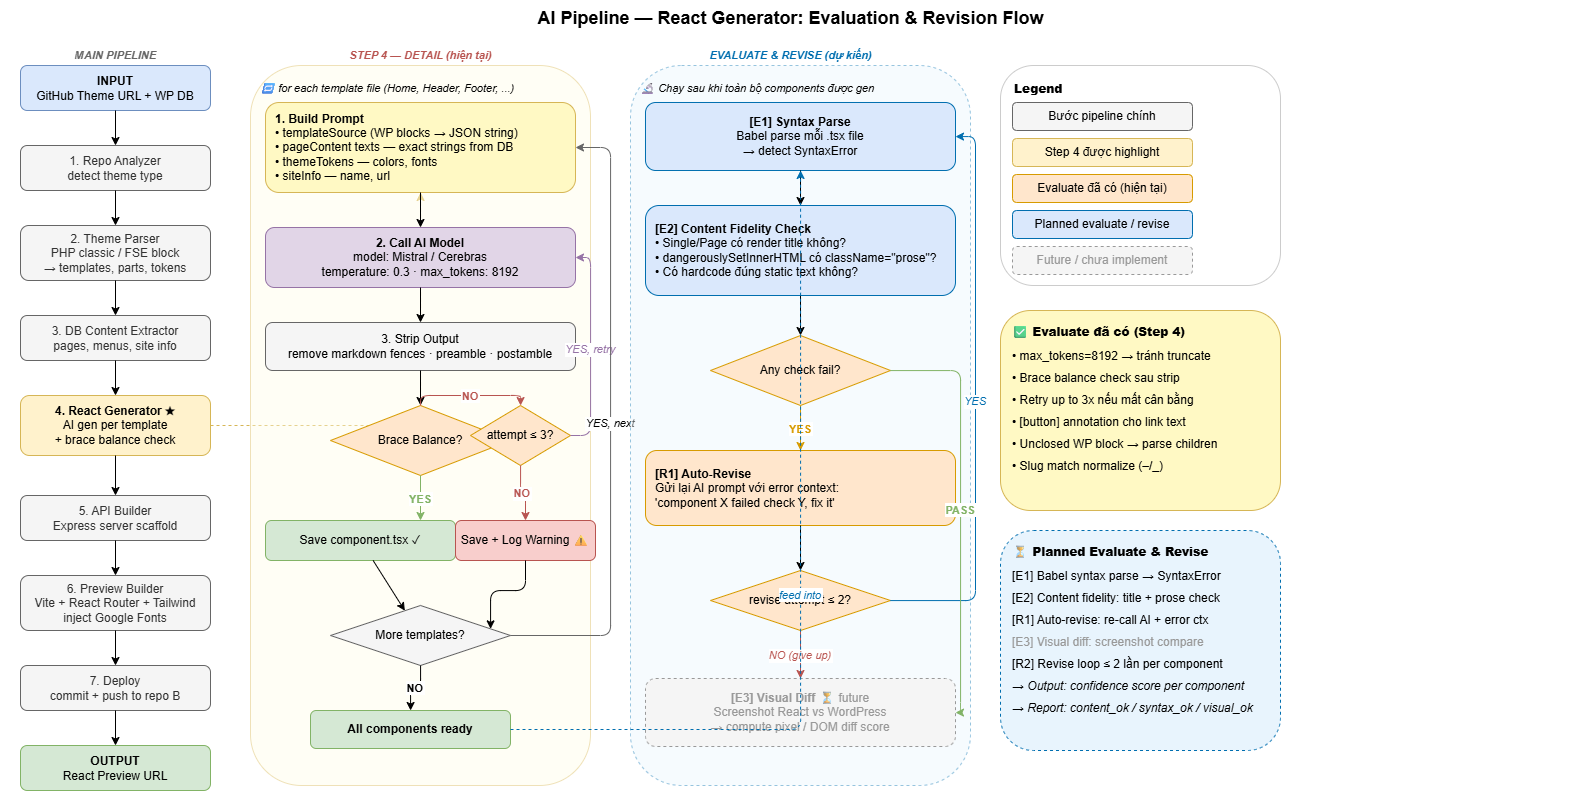

The diagram above was exported from draw.io. Its source (the exported page's mxGraphModel, read from the mxfile embedded in the PNG):
<mxGraphModel dx="1603" dy="865" grid="1" gridSize="10" guides="1" tooltips="1" connect="1" arrows="1" fold="1" page="0" pageScale="1" pageWidth="1600" pageHeight="1000" math="0" shadow="0">
  <root>
    <mxCell id="0" />
    <mxCell id="1" parent="0" />
    <mxCell id="2" parent="1" style="text;html=1;strokeColor=none;fillColor=none;align=center;verticalAlign=middle;fontSize=18;fontStyle=1;" value="AI Pipeline — React Generator: Evaluation &amp; Revision Flow" vertex="1">
      <mxGeometry height="36" width="1580" y="10" as="geometry" />
    </mxCell>
    <mxCell id="3" parent="1" style="text;html=1;strokeColor=none;fillColor=none;align=center;fontSize=11;fontStyle=3;fontColor=#666666;" value="MAIN PIPELINE" vertex="1">
      <mxGeometry height="20" width="190" x="20" y="52" as="geometry" />
    </mxCell>
    <mxCell id="4" parent="1" style="text;html=1;strokeColor=none;fillColor=none;align=center;fontSize=11;fontStyle=3;fontColor=#b85450;" value="STEP 4 — DETAIL (hiện tại)" vertex="1">
      <mxGeometry height="20" width="330" x="255" y="52" as="geometry" />
    </mxCell>
    <mxCell id="5" parent="1" style="text;html=1;strokeColor=none;fillColor=none;align=center;fontSize=11;fontStyle=3;fontColor=#006EAF;" value="EVALUATE &amp; REVISE (dự kiến)" vertex="1">
      <mxGeometry height="20" width="320" x="630" y="52" as="geometry" />
    </mxCell>
    <mxCell id="p0" parent="1" style="rounded=1;whiteSpace=wrap;html=1;fillColor=#dae8fc;strokeColor=#6c8ebf;" value="&lt;b&gt;INPUT&lt;/b&gt;&lt;br&gt;GitHub Theme URL + WP DB" vertex="1">
      <mxGeometry height="45" width="190" x="20" y="75" as="geometry" />
    </mxCell>
    <mxCell id="e01" edge="1" parent="1" source="p0" style="edgeStyle=orthogonalEdgeStyle;" target="p1">
      <mxGeometry relative="1" as="geometry" />
    </mxCell>
    <mxCell id="p1" parent="1" style="rounded=1;whiteSpace=wrap;html=1;fillColor=#f5f5f5;strokeColor=#666666;fontColor=#333333;" value="1. Repo Analyzer&lt;br&gt;detect theme type" vertex="1">
      <mxGeometry height="45" width="190" x="20" y="155" as="geometry" />
    </mxCell>
    <mxCell id="e12" edge="1" parent="1" source="p1" style="edgeStyle=orthogonalEdgeStyle;" target="p2">
      <mxGeometry relative="1" as="geometry" />
    </mxCell>
    <mxCell id="p2" parent="1" style="rounded=1;whiteSpace=wrap;html=1;fillColor=#f5f5f5;strokeColor=#666666;fontColor=#333333;" value="2. Theme Parser&lt;br&gt;PHP classic / FSE block&lt;br&gt;→ templates, parts, tokens" vertex="1">
      <mxGeometry height="55" width="190" x="20" y="235" as="geometry" />
    </mxCell>
    <mxCell id="e23" edge="1" parent="1" source="p2" style="edgeStyle=orthogonalEdgeStyle;" target="p3">
      <mxGeometry relative="1" as="geometry" />
    </mxCell>
    <mxCell id="p3" parent="1" style="rounded=1;whiteSpace=wrap;html=1;fillColor=#f5f5f5;strokeColor=#666666;fontColor=#333333;" value="3. DB Content Extractor&lt;br&gt;pages, menus, site info" vertex="1">
      <mxGeometry height="45" width="190" x="20" y="325" as="geometry" />
    </mxCell>
    <mxCell id="e34" edge="1" parent="1" source="p3" style="edgeStyle=orthogonalEdgeStyle;" target="p4">
      <mxGeometry relative="1" as="geometry" />
    </mxCell>
    <mxCell id="p4" parent="1" style="rounded=1;whiteSpace=wrap;html=1;fillColor=#fff2cc;strokeColor=#d6b656;fontStyle=0;fontSize=12;" value="&lt;b&gt;4. React Generator ★&lt;/b&gt;&lt;br&gt;AI gen per template&lt;br&gt;+ brace balance check" vertex="1">
      <mxGeometry height="60" width="190" x="20" y="405" as="geometry" />
    </mxCell>
    <mxCell id="e45" edge="1" parent="1" source="p4" style="edgeStyle=orthogonalEdgeStyle;" target="p5">
      <mxGeometry relative="1" as="geometry" />
    </mxCell>
    <mxCell id="p5" parent="1" style="rounded=1;whiteSpace=wrap;html=1;fillColor=#f5f5f5;strokeColor=#666666;fontColor=#333333;" value="5. API Builder&lt;br&gt;Express server scaffold" vertex="1">
      <mxGeometry height="45" width="190" x="20" y="505" as="geometry" />
    </mxCell>
    <mxCell id="e56" edge="1" parent="1" source="p5" style="edgeStyle=orthogonalEdgeStyle;" target="p6">
      <mxGeometry relative="1" as="geometry" />
    </mxCell>
    <mxCell id="p6" parent="1" style="rounded=1;whiteSpace=wrap;html=1;fillColor=#f5f5f5;strokeColor=#666666;fontColor=#333333;" value="6. Preview Builder&lt;br&gt;Vite + React Router + Tailwind&lt;br&gt;inject Google Fonts" vertex="1">
      <mxGeometry height="55" width="190" x="20" y="585" as="geometry" />
    </mxCell>
    <mxCell id="e67" edge="1" parent="1" source="p6" style="edgeStyle=orthogonalEdgeStyle;" target="p7">
      <mxGeometry relative="1" as="geometry" />
    </mxCell>
    <mxCell id="p7" parent="1" style="rounded=1;whiteSpace=wrap;html=1;fillColor=#f5f5f5;strokeColor=#666666;fontColor=#333333;" value="7. Deploy&lt;br&gt;commit + push to repo B" vertex="1">
      <mxGeometry height="45" width="190" x="20" y="675" as="geometry" />
    </mxCell>
    <mxCell id="e78" edge="1" parent="1" source="p7" style="edgeStyle=orthogonalEdgeStyle;" target="p8">
      <mxGeometry relative="1" as="geometry" />
    </mxCell>
    <mxCell id="p8" parent="1" style="rounded=1;whiteSpace=wrap;html=1;fillColor=#d5e8d4;strokeColor=#82b366;" value="&lt;b&gt;OUTPUT&lt;/b&gt;&lt;br&gt;React Preview URL" vertex="1">
      <mxGeometry height="45" width="190" x="20" y="755" as="geometry" />
    </mxCell>
    <mxCell id="link4" edge="1" parent="1" source="p4" style="edgeStyle=orthogonalEdgeStyle;dashed=1;strokeColor=#d6b656;fontColor=#d6b656;fontStyle=2;" target="d_build" value="zoom in">
      <mxGeometry relative="1" as="geometry" />
    </mxCell>
    <mxCell id="d_bg" parent="1" style="rounded=1;whiteSpace=wrap;html=1;fillColor=#fffde7;strokeColor=#d6b656;opacity=40;" value="" vertex="1">
      <mxGeometry height="720" width="340" x="250" y="75" as="geometry" />
    </mxCell>
    <mxCell id="d_loop" parent="1" style="text;html=1;strokeColor=none;fillColor=none;align=left;fontSize=11;fontStyle=2;" value="🔁  for each template file (Home, Header, Footer, ...)" vertex="1">
      <mxGeometry height="20" width="325" x="258" y="85" as="geometry" />
    </mxCell>
    <mxCell id="d_build" parent="1" style="rounded=1;whiteSpace=wrap;html=1;fillColor=#fff9c4;strokeColor=#d6b656;align=left;spacingLeft=8;" value="&lt;b&gt;1. Build Prompt&lt;/b&gt;&lt;br&gt;• templateSource (WP blocks → JSON string)&lt;br&gt;• pageContent texts — exact strings from DB&lt;br&gt;• themeTokens — colors, fonts&lt;br&gt;• siteInfo — name, url" vertex="1">
      <mxGeometry height="90" width="310" x="265" y="112" as="geometry" />
    </mxCell>
    <mxCell id="ed1" edge="1" parent="1" source="d_build" style="edgeStyle=orthogonalEdgeStyle;" target="d_ai">
      <mxGeometry relative="1" as="geometry" />
    </mxCell>
    <mxCell id="d_ai" parent="1" style="rounded=1;whiteSpace=wrap;html=1;fillColor=#e1d5e7;strokeColor=#9673a6;" value="&lt;b&gt;2. Call AI Model&lt;/b&gt;&lt;br&gt;model: Mistral / Cerebras&lt;br&gt;temperature: 0.3 · max_tokens: 8192" vertex="1">
      <mxGeometry height="60" width="310" x="265" y="237" as="geometry" />
    </mxCell>
    <mxCell id="ed2" edge="1" parent="1" source="d_ai" style="edgeStyle=orthogonalEdgeStyle;" target="d_strip">
      <mxGeometry relative="1" as="geometry" />
    </mxCell>
    <mxCell id="d_strip" parent="1" style="rounded=1;whiteSpace=wrap;html=1;fillColor=#f5f5f5;strokeColor=#666666;" value="3. Strip Output&lt;br&gt;remove markdown fences · preamble · postamble" vertex="1">
      <mxGeometry height="48" width="310" x="265" y="332" as="geometry" />
    </mxCell>
    <mxCell id="ed3" edge="1" parent="1" source="d_strip" style="edgeStyle=orthogonalEdgeStyle;" target="d_check">
      <mxGeometry relative="1" as="geometry" />
    </mxCell>
    <mxCell id="d_check" parent="1" style="rhombus;whiteSpace=wrap;html=1;fillColor=#ffe6cc;strokeColor=#d79b00;" value="Brace Balance?" vertex="1">
      <mxGeometry height="70" width="180" x="330" y="415" as="geometry" />
    </mxCell>
    <mxCell id="d_save" parent="1" style="rounded=1;whiteSpace=wrap;html=1;fillColor=#d5e8d4;strokeColor=#82b366;" value="Save component.tsx ✓" vertex="1">
      <mxGeometry height="40" width="190" x="265" y="530" as="geometry" />
    </mxCell>
    <mxCell id="ed_yes" edge="1" parent="1" source="d_check" style="edgeStyle=orthogonalEdgeStyle;strokeColor=#82b366;fontColor=#82b366;fontStyle=1;" target="d_save" value="YES">
      <mxGeometry relative="1" as="geometry">
        <Array as="points">
          <mxPoint x="360" y="485" />
          <mxPoint x="360" y="550" />
        </Array>
      </mxGeometry>
    </mxCell>
    <mxCell id="d_retry" parent="1" style="rhombus;whiteSpace=wrap;html=1;fillColor=#ffe6cc;strokeColor=#d79b00;" value="attempt ≤ 3?" vertex="1">
      <mxGeometry height="60" width="100" x="470" y="415" as="geometry" />
    </mxCell>
    <mxCell id="ed_no" edge="1" parent="1" source="d_check" style="edgeStyle=orthogonalEdgeStyle;strokeColor=#b85450;fontColor=#b85450;fontStyle=1;" target="d_retry" value="NO">
      <mxGeometry relative="1" as="geometry" />
    </mxCell>
    <mxCell id="ed_retry_yes" edge="1" parent="1" source="d_retry" style="edgeStyle=orthogonalEdgeStyle;strokeColor=#9673a6;fontColor=#9673a6;fontStyle=2;exitX=1;exitY=0.5;" target="d_ai" value="YES, retry">
      <mxGeometry relative="1" as="geometry">
        <Array as="points">
          <mxPoint x="590" y="445" />
          <mxPoint x="600" y="267" />
        </Array>
      </mxGeometry>
    </mxCell>
    <mxCell id="d_warn" parent="1" style="rounded=1;whiteSpace=wrap;html=1;fillColor=#f8cecc;strokeColor=#b85450;" value="Save + Log Warning ⚠" vertex="1">
      <mxGeometry height="40" width="140" x="455" y="530" as="geometry" />
    </mxCell>
    <mxCell id="ed_retry_no" edge="1" parent="1" source="d_retry" style="edgeStyle=orthogonalEdgeStyle;strokeColor=#b85450;fontColor=#b85450;fontStyle=1;" target="d_warn" value="NO">
      <mxGeometry relative="1" as="geometry" />
    </mxCell>
    <mxCell id="d_more" parent="1" style="rhombus;whiteSpace=wrap;html=1;fillColor=#f5f5f5;strokeColor=#666666;" value="More templates?" vertex="1">
      <mxGeometry height="60" width="180" x="330" y="615" as="geometry" />
    </mxCell>
    <mxCell id="ed_sm" edge="1" parent="1" source="d_save" target="d_more">
      <mxGeometry relative="1" as="geometry" />
    </mxCell>
    <mxCell id="ed_wm" edge="1" parent="1" source="d_warn" style="edgeStyle=orthogonalEdgeStyle;" target="d_more">
      <mxGeometry relative="1" as="geometry">
        <Array as="points">
          <mxPoint x="525" y="600" />
          <mxPoint x="490" y="600" />
          <mxPoint x="490" y="645" />
        </Array>
      </mxGeometry>
    </mxCell>
    <mxCell id="ed_more_yes" edge="1" parent="1" source="d_more" style="edgeStyle=orthogonalEdgeStyle;strokeColor=#666666;fontStyle=2;exitX=1;exitY=0.5;" target="d_build" value="YES, next">
      <mxGeometry relative="1" as="geometry">
        <Array as="points">
          <mxPoint x="610" y="645" />
          <mxPoint x="615" y="157" />
        </Array>
      </mxGeometry>
    </mxCell>
    <mxCell id="d_done" parent="1" style="rounded=1;whiteSpace=wrap;html=1;fillColor=#d5e8d4;strokeColor=#82b366;fontStyle=1;" value="All components ready" vertex="1">
      <mxGeometry height="38" width="200" x="310" y="720" as="geometry" />
    </mxCell>
    <mxCell id="ed_more_no" edge="1" parent="1" source="d_more" style="edgeStyle=orthogonalEdgeStyle;fontStyle=1;" target="d_done" value="NO">
      <mxGeometry relative="1" as="geometry" />
    </mxCell>
    <mxCell id="ev_bg" parent="1" style="rounded=1;whiteSpace=wrap;html=1;fillColor=#e8f4fd;strokeColor=#006EAF;opacity=40;dashed=1;" value="" vertex="1">
      <mxGeometry height="720" width="340" x="630" y="75" as="geometry" />
    </mxCell>
    <mxCell id="ev_label2" parent="1" style="text;html=1;strokeColor=none;fillColor=none;align=left;fontSize=11;fontStyle=2;" value="🔬  Chạy sau khi toàn bộ components được gen" vertex="1">
      <mxGeometry height="20" width="325" x="638" y="85" as="geometry" />
    </mxCell>
    <mxCell id="ev1" parent="1" style="rounded=1;whiteSpace=wrap;html=1;fillColor=#dae8fc;strokeColor=#006EAF;" value="&lt;b&gt;[E1] Syntax Parse&lt;/b&gt;&lt;br&gt;Babel parse mỗi .tsx file&lt;br&gt;→ detect SyntaxError" vertex="1">
      <mxGeometry height="68" width="310" x="645" y="112" as="geometry" />
    </mxCell>
    <mxCell id="ee12" edge="1" parent="1" source="ev1" style="edgeStyle=orthogonalEdgeStyle;" target="ev2">
      <mxGeometry relative="1" as="geometry" />
    </mxCell>
    <mxCell id="ev2" parent="1" style="rounded=1;whiteSpace=wrap;html=1;fillColor=#dae8fc;strokeColor=#006EAF;align=left;spacingLeft=8;" value="&lt;b&gt;[E2] Content Fidelity Check&lt;/b&gt;&lt;br&gt;• Single/Page có render title không?&lt;br&gt;• dangerouslySetInnerHTML có className=&quot;prose&quot;?&lt;br&gt;• Có hardcode đúng static text không?" vertex="1">
      <mxGeometry height="90" width="310" x="645" y="215" as="geometry" />
    </mxCell>
    <mxCell id="ee23" edge="1" parent="1" source="ev2" style="edgeStyle=orthogonalEdgeStyle;" target="ev3">
      <mxGeometry relative="1" as="geometry" />
    </mxCell>
    <mxCell id="ev3" parent="1" style="rhombus;whiteSpace=wrap;html=1;fillColor=#ffe6cc;strokeColor=#d79b00;" value="Any check fail?" vertex="1">
      <mxGeometry height="70" width="180" x="710" y="345" as="geometry" />
    </mxCell>
    <mxCell id="ev4" parent="1" style="rounded=1;whiteSpace=wrap;html=1;fillColor=#ffe6cc;strokeColor=#d79b00;align=left;spacingLeft=8;" value="&lt;b&gt;[R1] Auto-Revise&lt;/b&gt;&lt;br&gt;Gửi lại AI prompt với error context:&lt;br&gt;'component X failed check Y, fix it'" vertex="1">
      <mxGeometry height="75" width="310" x="645" y="460" as="geometry" />
    </mxCell>
    <mxCell id="ee3yes" edge="1" parent="1" source="ev3" style="edgeStyle=orthogonalEdgeStyle;strokeColor=#d79b00;fontColor=#d79b00;fontStyle=1;" target="ev4" value="YES">
      <mxGeometry relative="1" as="geometry" />
    </mxCell>
    <mxCell id="ev5" parent="1" style="rhombus;whiteSpace=wrap;html=1;fillColor=#ffe6cc;strokeColor=#d79b00;" value="revise attempt ≤ 2?" vertex="1">
      <mxGeometry height="60" width="180" x="710" y="580" as="geometry" />
    </mxCell>
    <mxCell id="ee45" edge="1" parent="1" source="ev4" style="edgeStyle=orthogonalEdgeStyle;" target="ev5">
      <mxGeometry relative="1" as="geometry" />
    </mxCell>
    <mxCell id="ee5yes" edge="1" parent="1" source="ev5" style="edgeStyle=orthogonalEdgeStyle;fontStyle=2;strokeColor=#006EAF;fontColor=#006EAF;" target="ev1" value="YES">
      <mxGeometry relative="1" as="geometry">
        <Array as="points">
          <mxPoint x="975" y="610" />
          <mxPoint x="975" y="146" />
        </Array>
      </mxGeometry>
    </mxCell>
    <mxCell id="ev6" parent="1" style="rounded=1;whiteSpace=wrap;html=1;fillColor=#f5f5f5;strokeColor=#999999;fontColor=#999999;dashed=1;" value="&lt;b&gt;[E3] Visual Diff&lt;/b&gt; ⏳ future&lt;br&gt;Screenshot React vs WordPress&lt;br&gt;→ compute pixel / DOM diff score" vertex="1">
      <mxGeometry height="68" width="310" x="645" y="688" as="geometry" />
    </mxCell>
    <mxCell id="ee5no" edge="1" parent="1" source="ev5" style="edgeStyle=orthogonalEdgeStyle;fontStyle=2;strokeColor=#b85450;fontColor=#b85450;" target="ev6" value="NO (give up)">
      <mxGeometry relative="1" as="geometry" />
    </mxCell>
    <mxCell id="ee3no" edge="1" parent="1" source="ev3" style="edgeStyle=orthogonalEdgeStyle;strokeColor=#82b366;fontColor=#82b366;fontStyle=1;" target="ev6" value="PASS">
      <mxGeometry relative="1" as="geometry">
        <Array as="points">
          <mxPoint x="960" y="380" />
          <mxPoint x="960" y="722" />
        </Array>
      </mxGeometry>
    </mxCell>
    <mxCell id="link_sections" edge="1" parent="1" source="d_done" style="edgeStyle=orthogonalEdgeStyle;dashed=1;strokeColor=#006EAF;fontColor=#006EAF;fontStyle=2;" target="ev1" value="feed into">
      <mxGeometry relative="1" as="geometry" />
    </mxCell>
    <mxCell id="leg_bg" parent="1" style="rounded=1;whiteSpace=wrap;html=1;fillColor=#ffffff;strokeColor=#cccccc;" value="" vertex="1">
      <mxGeometry height="220" width="280" x="1000" y="75" as="geometry" />
    </mxCell>
    <mxCell id="leg_title" parent="1" style="text;html=1;strokeColor=none;fillColor=none;align=left;fontStyle=1;" value="&lt;b&gt;Legend&lt;/b&gt;" vertex="1">
      <mxGeometry height="20" width="260" x="1012" y="85" as="geometry" />
    </mxCell>
    <mxCell id="leg1" parent="1" style="rounded=1;whiteSpace=wrap;html=1;fillColor=#f5f5f5;strokeColor=#666666;" value="Bước pipeline chính" vertex="1">
      <mxGeometry height="28" width="180" x="1012" y="112" as="geometry" />
    </mxCell>
    <mxCell id="leg2" parent="1" style="rounded=1;whiteSpace=wrap;html=1;fillColor=#fff2cc;strokeColor=#d6b656;" value="Step 4 được highlight" vertex="1">
      <mxGeometry height="28" width="180" x="1012" y="148" as="geometry" />
    </mxCell>
    <mxCell id="leg3" parent="1" style="rounded=1;whiteSpace=wrap;html=1;fillColor=#ffe6cc;strokeColor=#d79b00;" value="Evaluate đã có (hiện tại)" vertex="1">
      <mxGeometry height="28" width="180" x="1012" y="184" as="geometry" />
    </mxCell>
    <mxCell id="leg4" parent="1" style="rounded=1;whiteSpace=wrap;html=1;fillColor=#dae8fc;strokeColor=#006EAF;" value="Planned evaluate / revise" vertex="1">
      <mxGeometry height="28" width="180" x="1012" y="220" as="geometry" />
    </mxCell>
    <mxCell id="leg5" parent="1" style="rounded=1;whiteSpace=wrap;html=1;fillColor=#f5f5f5;strokeColor=#999999;fontColor=#999999;dashed=1;" value="Future / chưa implement" vertex="1">
      <mxGeometry height="28" width="180" x="1012" y="256" as="geometry" />
    </mxCell>
    <mxCell id="note_bg" parent="1" style="rounded=1;whiteSpace=wrap;html=1;fillColor=#fff9c4;strokeColor=#d6b656;" value="" vertex="1">
      <mxGeometry height="200" width="280" x="1000" y="320" as="geometry" />
    </mxCell>
    <mxCell id="note_title" parent="1" style="text;html=1;strokeColor=none;fillColor=none;align=left;fontStyle=1;" value="&lt;b&gt;✅ Evaluate đã có (Step 4)&lt;/b&gt;" vertex="1">
      <mxGeometry height="20" width="260" x="1010" y="328" as="geometry" />
    </mxCell>
    <mxCell id="note1" parent="1" style="text;html=1;strokeColor=none;fillColor=none;align=left;" value="• max_tokens=8192 → tránh truncate" vertex="1">
      <mxGeometry height="20" width="260" x="1010" y="352" as="geometry" />
    </mxCell>
    <mxCell id="note2" parent="1" style="text;html=1;strokeColor=none;fillColor=none;align=left;" value="• Brace balance check sau strip" vertex="1">
      <mxGeometry height="20" width="260" x="1010" y="374" as="geometry" />
    </mxCell>
    <mxCell id="note3" parent="1" style="text;html=1;strokeColor=none;fillColor=none;align=left;" value="• Retry up to 3x nếu mất cân bằng" vertex="1">
      <mxGeometry height="20" width="260" x="1010" y="396" as="geometry" />
    </mxCell>
    <mxCell id="note4" parent="1" style="text;html=1;strokeColor=none;fillColor=none;align=left;" value="• [button] annotation cho link text" vertex="1">
      <mxGeometry height="20" width="260" x="1010" y="418" as="geometry" />
    </mxCell>
    <mxCell id="note5" parent="1" style="text;html=1;strokeColor=none;fillColor=none;align=left;" value="• Unclosed WP block → parse children" vertex="1">
      <mxGeometry height="20" width="260" x="1010" y="440" as="geometry" />
    </mxCell>
    <mxCell id="note6" parent="1" style="text;html=1;strokeColor=none;fillColor=none;align=left;" value="• Slug match normalize (–/_)" vertex="1">
      <mxGeometry height="20" width="260" x="1010" y="462" as="geometry" />
    </mxCell>
    <mxCell id="plan_bg" parent="1" style="rounded=1;whiteSpace=wrap;html=1;fillColor=#e8f4fd;strokeColor=#006EAF;dashed=1;" value="" vertex="1">
      <mxGeometry height="220" width="280" x="1000" y="540" as="geometry" />
    </mxCell>
    <mxCell id="plan_title" parent="1" style="text;html=1;strokeColor=none;fillColor=none;align=left;fontStyle=1;" value="&lt;b&gt;⏳ Planned Evaluate &amp; Revise&lt;/b&gt;" vertex="1">
      <mxGeometry height="20" width="260" x="1010" y="548" as="geometry" />
    </mxCell>
    <mxCell id="plan1" parent="1" style="text;html=1;strokeColor=none;fillColor=none;align=left;" value="[E1] Babel syntax parse → SyntaxError" vertex="1">
      <mxGeometry height="20" width="260" x="1010" y="572" as="geometry" />
    </mxCell>
    <mxCell id="plan2" parent="1" style="text;html=1;strokeColor=none;fillColor=none;align=left;" value="[E2] Content fidelity: title + prose check" vertex="1">
      <mxGeometry height="20" width="260" x="1010" y="594" as="geometry" />
    </mxCell>
    <mxCell id="plan3" parent="1" style="text;html=1;strokeColor=none;fillColor=none;align=left;" value="[R1] Auto-revise: re-call AI + error ctx" vertex="1">
      <mxGeometry height="20" width="260" x="1010" y="616" as="geometry" />
    </mxCell>
    <mxCell id="plan4" parent="1" style="text;html=1;strokeColor=none;fillColor=none;align=left;fontColor=#999999;" value="[E3] Visual diff: screenshot compare" vertex="1">
      <mxGeometry height="20" width="260" x="1010" y="638" as="geometry" />
    </mxCell>
    <mxCell id="plan5" parent="1" style="text;html=1;strokeColor=none;fillColor=none;align=left;" value="[R2] Revise loop ≤ 2 lần per component" vertex="1">
      <mxGeometry height="20" width="260" x="1010" y="660" as="geometry" />
    </mxCell>
    <mxCell id="plan6" parent="1" style="text;html=1;strokeColor=none;fillColor=none;align=left;fontStyle=2;" value="→ Output: confidence score per component" vertex="1">
      <mxGeometry height="20" width="260" x="1010" y="682" as="geometry" />
    </mxCell>
    <mxCell id="plan7" parent="1" style="text;html=1;strokeColor=none;fillColor=none;align=left;fontStyle=2;" value="→ Report: content_ok / syntax_ok / visual_ok" vertex="1">
      <mxGeometry height="20" width="260" x="1010" y="704" as="geometry" />
    </mxCell>
  </root>
</mxGraphModel>